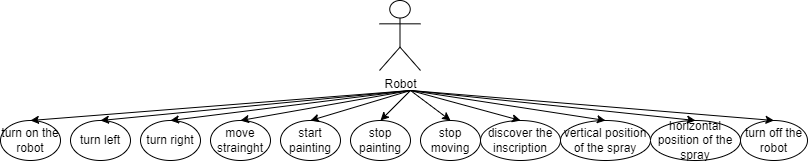

The diagram above was exported from draw.io. Its source (the exported page's mxGraphModel, read from the mxfile embedded in the PNG):
<mxGraphModel dx="920" dy="825" grid="1" gridSize="10" guides="1" tooltips="1" connect="1" arrows="1" fold="1" page="1" pageScale="1" pageWidth="827" pageHeight="1169" math="0" shadow="0">
  <root>
    <mxCell id="0" />
    <mxCell id="1" parent="0" />
    <mxCell id="kNTCAcHPcBJwDo_O-83w-1" value="Robot" style="shape=umlActor;verticalLabelPosition=bottom;verticalAlign=top;html=1;outlineConnect=0;" vertex="1" parent="1">
      <mxGeometry x="399" y="200" width="41" height="70" as="geometry" />
    </mxCell>
    <mxCell id="kNTCAcHPcBJwDo_O-83w-13" value="turn on the robot" style="ellipse;whiteSpace=wrap;html=1;" vertex="1" parent="1">
      <mxGeometry x="20" y="320" width="60" height="40" as="geometry" />
    </mxCell>
    <mxCell id="kNTCAcHPcBJwDo_O-83w-14" value="vertical position of the spray" style="ellipse;whiteSpace=wrap;html=1;" vertex="1" parent="1">
      <mxGeometry x="580" y="320" width="90" height="40" as="geometry" />
    </mxCell>
    <mxCell id="kNTCAcHPcBJwDo_O-83w-15" value="discover the inscription" style="ellipse;whiteSpace=wrap;html=1;" vertex="1" parent="1">
      <mxGeometry x="500" y="320" width="80" height="40" as="geometry" />
    </mxCell>
    <mxCell id="kNTCAcHPcBJwDo_O-83w-16" value="turn left" style="ellipse;whiteSpace=wrap;html=1;" vertex="1" parent="1">
      <mxGeometry x="90" y="320" width="60" height="40" as="geometry" />
    </mxCell>
    <mxCell id="kNTCAcHPcBJwDo_O-83w-17" value="turn right" style="ellipse;whiteSpace=wrap;html=1;" vertex="1" parent="1">
      <mxGeometry x="160" y="320" width="60" height="40" as="geometry" />
    </mxCell>
    <mxCell id="kNTCAcHPcBJwDo_O-83w-18" value="move strainght" style="ellipse;whiteSpace=wrap;html=1;" vertex="1" parent="1">
      <mxGeometry x="230" y="320" width="60" height="40" as="geometry" />
    </mxCell>
    <mxCell id="kNTCAcHPcBJwDo_O-83w-19" value="start painting" style="ellipse;whiteSpace=wrap;html=1;" vertex="1" parent="1">
      <mxGeometry x="300" y="320" width="60" height="40" as="geometry" />
    </mxCell>
    <mxCell id="kNTCAcHPcBJwDo_O-83w-20" value="stop painting" style="ellipse;whiteSpace=wrap;html=1;" vertex="1" parent="1">
      <mxGeometry x="370" y="320" width="60" height="40" as="geometry" />
    </mxCell>
    <mxCell id="kNTCAcHPcBJwDo_O-83w-21" value="stop moving" style="ellipse;whiteSpace=wrap;html=1;" vertex="1" parent="1">
      <mxGeometry x="440" y="320" width="60" height="40" as="geometry" />
    </mxCell>
    <mxCell id="kNTCAcHPcBJwDo_O-83w-22" value="horizontal position of the spray" style="ellipse;whiteSpace=wrap;html=1;" vertex="1" parent="1">
      <mxGeometry x="670" y="320" width="90" height="40" as="geometry" />
    </mxCell>
    <mxCell id="kNTCAcHPcBJwDo_O-83w-23" value="turn off the robot" style="ellipse;whiteSpace=wrap;html=1;" vertex="1" parent="1">
      <mxGeometry x="760" y="320" width="67" height="40" as="geometry" />
    </mxCell>
    <mxCell id="kNTCAcHPcBJwDo_O-83w-26" value="" style="endArrow=classic;html=1;rounded=0;entryX=0.5;entryY=0;entryDx=0;entryDy=0;" edge="1" parent="1" target="kNTCAcHPcBJwDo_O-83w-20">
      <mxGeometry width="50" height="50" relative="1" as="geometry">
        <mxPoint x="430" y="290" as="sourcePoint" />
        <mxPoint x="470" y="340" as="targetPoint" />
      </mxGeometry>
    </mxCell>
    <mxCell id="kNTCAcHPcBJwDo_O-83w-27" value="" style="endArrow=classic;html=1;rounded=0;entryX=0.5;entryY=0;entryDx=0;entryDy=0;" edge="1" parent="1" target="kNTCAcHPcBJwDo_O-83w-21">
      <mxGeometry width="50" height="50" relative="1" as="geometry">
        <mxPoint x="430" y="290" as="sourcePoint" />
        <mxPoint x="410" y="330" as="targetPoint" />
      </mxGeometry>
    </mxCell>
    <mxCell id="kNTCAcHPcBJwDo_O-83w-28" value="" style="endArrow=classic;html=1;rounded=0;entryX=0.5;entryY=0;entryDx=0;entryDy=0;" edge="1" parent="1" target="kNTCAcHPcBJwDo_O-83w-15">
      <mxGeometry width="50" height="50" relative="1" as="geometry">
        <mxPoint x="430" y="290" as="sourcePoint" />
        <mxPoint x="470" y="340" as="targetPoint" />
      </mxGeometry>
    </mxCell>
    <mxCell id="kNTCAcHPcBJwDo_O-83w-30" value="" style="endArrow=classic;html=1;rounded=0;entryX=0.5;entryY=0;entryDx=0;entryDy=0;" edge="1" parent="1" target="kNTCAcHPcBJwDo_O-83w-14">
      <mxGeometry width="50" height="50" relative="1" as="geometry">
        <mxPoint x="430" y="290" as="sourcePoint" />
        <mxPoint x="470" y="340" as="targetPoint" />
      </mxGeometry>
    </mxCell>
    <mxCell id="kNTCAcHPcBJwDo_O-83w-32" value="" style="endArrow=classic;html=1;rounded=0;entryX=0.5;entryY=0;entryDx=0;entryDy=0;" edge="1" parent="1" target="kNTCAcHPcBJwDo_O-83w-22">
      <mxGeometry width="50" height="50" relative="1" as="geometry">
        <mxPoint x="430" y="290" as="sourcePoint" />
        <mxPoint x="470" y="340" as="targetPoint" />
      </mxGeometry>
    </mxCell>
    <mxCell id="kNTCAcHPcBJwDo_O-83w-33" value="" style="endArrow=classic;html=1;rounded=0;entryX=0.5;entryY=0;entryDx=0;entryDy=0;" edge="1" parent="1" target="kNTCAcHPcBJwDo_O-83w-23">
      <mxGeometry width="50" height="50" relative="1" as="geometry">
        <mxPoint x="430" y="290" as="sourcePoint" />
        <mxPoint x="470" y="340" as="targetPoint" />
      </mxGeometry>
    </mxCell>
    <mxCell id="kNTCAcHPcBJwDo_O-83w-34" value="" style="endArrow=classic;html=1;rounded=0;entryX=0.5;entryY=0;entryDx=0;entryDy=0;" edge="1" parent="1" target="kNTCAcHPcBJwDo_O-83w-19">
      <mxGeometry width="50" height="50" relative="1" as="geometry">
        <mxPoint x="430" y="290" as="sourcePoint" />
        <mxPoint x="470" y="340" as="targetPoint" />
      </mxGeometry>
    </mxCell>
    <mxCell id="kNTCAcHPcBJwDo_O-83w-35" value="" style="endArrow=classic;html=1;rounded=0;entryX=0.5;entryY=0;entryDx=0;entryDy=0;" edge="1" parent="1" target="kNTCAcHPcBJwDo_O-83w-18">
      <mxGeometry width="50" height="50" relative="1" as="geometry">
        <mxPoint x="430" y="290" as="sourcePoint" />
        <mxPoint x="470" y="340" as="targetPoint" />
      </mxGeometry>
    </mxCell>
    <mxCell id="kNTCAcHPcBJwDo_O-83w-36" value="" style="endArrow=classic;html=1;rounded=0;entryX=0.5;entryY=0;entryDx=0;entryDy=0;" edge="1" parent="1" target="kNTCAcHPcBJwDo_O-83w-17">
      <mxGeometry width="50" height="50" relative="1" as="geometry">
        <mxPoint x="430" y="290" as="sourcePoint" />
        <mxPoint x="470" y="340" as="targetPoint" />
      </mxGeometry>
    </mxCell>
    <mxCell id="kNTCAcHPcBJwDo_O-83w-37" value="" style="endArrow=classic;html=1;rounded=0;entryX=0.5;entryY=0;entryDx=0;entryDy=0;" edge="1" parent="1" target="kNTCAcHPcBJwDo_O-83w-16">
      <mxGeometry width="50" height="50" relative="1" as="geometry">
        <mxPoint x="430" y="290" as="sourcePoint" />
        <mxPoint x="470" y="340" as="targetPoint" />
      </mxGeometry>
    </mxCell>
    <mxCell id="kNTCAcHPcBJwDo_O-83w-38" value="" style="endArrow=classic;html=1;rounded=0;entryX=0.5;entryY=0;entryDx=0;entryDy=0;" edge="1" parent="1" target="kNTCAcHPcBJwDo_O-83w-13">
      <mxGeometry width="50" height="50" relative="1" as="geometry">
        <mxPoint x="430" y="290" as="sourcePoint" />
        <mxPoint x="260" y="340" as="targetPoint" />
      </mxGeometry>
    </mxCell>
  </root>
</mxGraphModel>